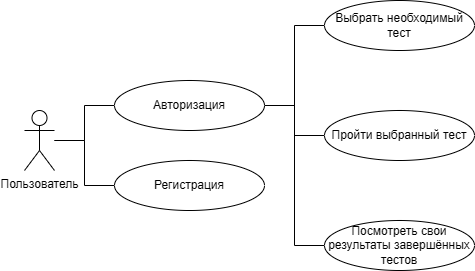

The diagram above was exported from draw.io. Its source (the exported page's mxGraphModel, read from the mxfile embedded in the PNG):
<mxGraphModel dx="1954" dy="860" grid="1" gridSize="10" guides="1" tooltips="1" connect="1" arrows="1" fold="1" page="0" pageScale="1" pageWidth="827" pageHeight="1169" math="0" shadow="0">
  <root>
    <mxCell id="0" />
    <mxCell id="1" parent="0" />
    <mxCell id="gXZLADgQf5jywKPLBtd9-10" value="" style="edgeStyle=orthogonalEdgeStyle;rounded=0;orthogonalLoop=1;jettySize=auto;html=1;strokeColor=default;endArrow=none;startFill=0;" parent="1" source="gXZLADgQf5jywKPLBtd9-1" target="gXZLADgQf5jywKPLBtd9-5" edge="1">
      <mxGeometry relative="1" as="geometry" />
    </mxCell>
    <mxCell id="gXZLADgQf5jywKPLBtd9-12" style="edgeStyle=orthogonalEdgeStyle;rounded=0;orthogonalLoop=1;jettySize=auto;html=1;entryX=0;entryY=0.5;entryDx=0;entryDy=0;endArrow=none;startFill=0;" parent="1" source="gXZLADgQf5jywKPLBtd9-1" target="gXZLADgQf5jywKPLBtd9-4" edge="1">
      <mxGeometry relative="1" as="geometry" />
    </mxCell>
    <mxCell id="gXZLADgQf5jywKPLBtd9-1" value="Пользователь" style="shape=umlActor;verticalLabelPosition=bottom;verticalAlign=top;html=1;outlineConnect=0;" parent="1" vertex="1">
      <mxGeometry x="-310" y="290" width="30" height="60" as="geometry" />
    </mxCell>
    <mxCell id="gXZLADgQf5jywKPLBtd9-13" style="edgeStyle=orthogonalEdgeStyle;rounded=0;orthogonalLoop=1;jettySize=auto;html=1;entryX=0;entryY=0.5;entryDx=0;entryDy=0;endArrow=none;startFill=0;" parent="1" source="gXZLADgQf5jywKPLBtd9-4" target="gXZLADgQf5jywKPLBtd9-6" edge="1">
      <mxGeometry relative="1" as="geometry" />
    </mxCell>
    <mxCell id="gXZLADgQf5jywKPLBtd9-14" style="edgeStyle=orthogonalEdgeStyle;rounded=0;orthogonalLoop=1;jettySize=auto;html=1;entryX=0;entryY=0.5;entryDx=0;entryDy=0;endArrow=none;startFill=0;" parent="1" source="gXZLADgQf5jywKPLBtd9-4" target="gXZLADgQf5jywKPLBtd9-7" edge="1">
      <mxGeometry relative="1" as="geometry" />
    </mxCell>
    <mxCell id="gXZLADgQf5jywKPLBtd9-15" style="edgeStyle=orthogonalEdgeStyle;rounded=0;orthogonalLoop=1;jettySize=auto;html=1;entryX=0;entryY=0.5;entryDx=0;entryDy=0;endArrow=none;startFill=0;" parent="1" source="gXZLADgQf5jywKPLBtd9-4" target="gXZLADgQf5jywKPLBtd9-8" edge="1">
      <mxGeometry relative="1" as="geometry" />
    </mxCell>
    <mxCell id="gXZLADgQf5jywKPLBtd9-4" value="Авторизация" style="ellipse;whiteSpace=wrap;html=1;" parent="1" vertex="1">
      <mxGeometry x="-220" y="260" width="150" height="50" as="geometry" />
    </mxCell>
    <mxCell id="gXZLADgQf5jywKPLBtd9-5" value="Регистрация" style="ellipse;whiteSpace=wrap;html=1;" parent="1" vertex="1">
      <mxGeometry x="-220" y="340" width="150" height="50" as="geometry" />
    </mxCell>
    <mxCell id="gXZLADgQf5jywKPLBtd9-6" value="Выбрать необходимый тест" style="ellipse;whiteSpace=wrap;html=1;" parent="1" vertex="1">
      <mxGeometry x="-10" y="180" width="150" height="50" as="geometry" />
    </mxCell>
    <mxCell id="gXZLADgQf5jywKPLBtd9-7" value="Пройти выбранный тест" style="ellipse;whiteSpace=wrap;html=1;" parent="1" vertex="1">
      <mxGeometry x="-10" y="290" width="150" height="50" as="geometry" />
    </mxCell>
    <mxCell id="gXZLADgQf5jywKPLBtd9-8" value="Посмотреть свои результаты завершённых тестов" style="ellipse;whiteSpace=wrap;html=1;" parent="1" vertex="1">
      <mxGeometry x="-10" y="400" width="150" height="50" as="geometry" />
    </mxCell>
  </root>
</mxGraphModel>